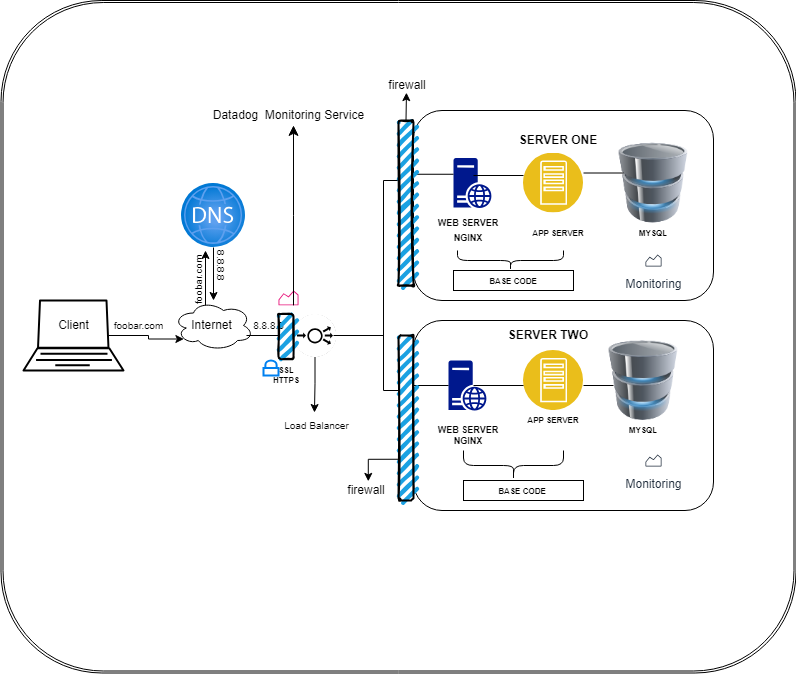

The diagram above was exported from draw.io. Its source (the exported page's mxGraphModel, read from the mxfile embedded in the PNG):
<mxGraphModel dx="1707" dy="522" grid="1" gridSize="15" guides="1" tooltips="1" connect="1" arrows="1" fold="1" page="1" pageScale="1" pageWidth="827" pageHeight="1169" math="0" shadow="0">
  <root>
    <mxCell id="0" />
    <mxCell id="1" parent="0" />
    <mxCell id="3QHAqcKYn6pp8wlmo1AD-1" value="" style="shape=ext;double=1;rounded=1;whiteSpace=wrap;html=1;" vertex="1" parent="1">
      <mxGeometry x="-22.5" y="30" width="795" height="672.5" as="geometry" />
    </mxCell>
    <mxCell id="Gq57gwzmnYodbS3m9qfv-1" value="" style="rounded=1;whiteSpace=wrap;html=1;labelBackgroundColor=none;" vertex="1" parent="1">
      <mxGeometry x="390" y="140" width="300" height="190" as="geometry" />
    </mxCell>
    <mxCell id="Gq57gwzmnYodbS3m9qfv-2" value="" style="rounded=0;whiteSpace=wrap;html=1;labelBackgroundColor=none;" vertex="1" parent="1">
      <mxGeometry x="430" y="300" width="120" height="20" as="geometry" />
    </mxCell>
    <mxCell id="Gq57gwzmnYodbS3m9qfv-3" value="BASE CODE" style="text;strokeColor=none;align=center;html=1;verticalAlign=middle;whiteSpace=wrap;rounded=0;fontSize=8;fontStyle=1;labelBackgroundColor=none;" vertex="1" parent="1">
      <mxGeometry x="455" y="310" width="70" as="geometry" />
    </mxCell>
    <mxCell id="Gq57gwzmnYodbS3m9qfv-4" value="SERVER ONE" style="text;strokeColor=none;align=center;html=1;verticalAlign=middle;whiteSpace=wrap;rounded=0;fontSize=12;fontStyle=1;labelBackgroundColor=none;" vertex="1" parent="1">
      <mxGeometry x="480" y="160" width="110" height="20" as="geometry" />
    </mxCell>
    <mxCell id="Gq57gwzmnYodbS3m9qfv-5" value="" style="rounded=1;whiteSpace=wrap;html=1;labelBackgroundColor=none;" vertex="1" parent="1">
      <mxGeometry x="390" y="350" width="300" height="190" as="geometry" />
    </mxCell>
    <mxCell id="Gq57gwzmnYodbS3m9qfv-6" value="" style="rounded=0;whiteSpace=wrap;html=1;labelBackgroundColor=none;" vertex="1" parent="1">
      <mxGeometry x="440" y="510" width="120" height="20" as="geometry" />
    </mxCell>
    <mxCell id="Gq57gwzmnYodbS3m9qfv-7" value="APP SERVER" style="text;strokeColor=none;align=center;html=1;verticalAlign=middle;whiteSpace=wrap;rounded=0;fontSize=8;fontStyle=1;labelBackgroundColor=none;" vertex="1" parent="1">
      <mxGeometry x="505" y="252.5" width="60" height="20" as="geometry" />
    </mxCell>
    <mxCell id="Gq57gwzmnYodbS3m9qfv-8" value="WEB SERVER" style="text;strokeColor=none;align=center;html=1;verticalAlign=middle;whiteSpace=wrap;rounded=0;fontSize=9;fontStyle=1;labelBackgroundColor=none;" vertex="1" parent="1">
      <mxGeometry x="410" y="242.5" width="70" height="20" as="geometry" />
    </mxCell>
    <mxCell id="Gq57gwzmnYodbS3m9qfv-9" value="NGINX" style="text;strokeColor=none;align=center;html=1;verticalAlign=middle;whiteSpace=wrap;rounded=0;fontSize=9;fontStyle=1;labelBackgroundColor=none;" vertex="1" parent="1">
      <mxGeometry x="420" y="259.5" width="50" height="17.5" as="geometry" />
    </mxCell>
    <mxCell id="Gq57gwzmnYodbS3m9qfv-10" value="MYSQL" style="text;strokeColor=none;align=center;html=1;verticalAlign=middle;whiteSpace=wrap;rounded=0;fontSize=8;fontStyle=1;labelBackgroundColor=none;" vertex="1" parent="1">
      <mxGeometry x="610" y="252.5" width="40" height="20" as="geometry" />
    </mxCell>
    <mxCell id="Gq57gwzmnYodbS3m9qfv-11" style="edgeStyle=orthogonalEdgeStyle;rounded=0;orthogonalLoop=1;jettySize=auto;html=1;exitX=0.4;exitY=0.1;exitDx=0;exitDy=0;exitPerimeter=0;labelBackgroundColor=none;fontColor=default;" edge="1" parent="1" source="Gq57gwzmnYodbS3m9qfv-12">
      <mxGeometry relative="1" as="geometry">
        <mxPoint x="182" y="280" as="targetPoint" />
      </mxGeometry>
    </mxCell>
    <mxCell id="Gq57gwzmnYodbS3m9qfv-12" value="" style="ellipse;shape=cloud;whiteSpace=wrap;html=1;labelBackgroundColor=none;" vertex="1" parent="1">
      <mxGeometry x="150" y="330" width="80" height="50" as="geometry" />
    </mxCell>
    <mxCell id="Gq57gwzmnYodbS3m9qfv-13" value="" style="verticalAlign=top;verticalLabelPosition=bottom;labelPosition=center;align=center;html=1;outlineConnect=0;gradientDirection=north;strokeWidth=2;shape=mxgraph.networks.laptop;labelBackgroundColor=none;" vertex="1" parent="1">
      <mxGeometry y="330" width="100" height="70" as="geometry" />
    </mxCell>
    <mxCell id="Gq57gwzmnYodbS3m9qfv-14" style="edgeStyle=orthogonalEdgeStyle;rounded=0;orthogonalLoop=1;jettySize=auto;html=1;labelBackgroundColor=none;fontColor=default;entryX=0.483;entryY=0.067;entryDx=0;entryDy=0;entryPerimeter=0;" edge="1" parent="1" source="Gq57gwzmnYodbS3m9qfv-15" target="Gq57gwzmnYodbS3m9qfv-31">
      <mxGeometry relative="1" as="geometry">
        <mxPoint x="291.5" y="430" as="targetPoint" />
      </mxGeometry>
    </mxCell>
    <mxCell id="Gq57gwzmnYodbS3m9qfv-15" value="" style="verticalLabelPosition=bottom;sketch=0;html=1;verticalAlign=top;align=center;points=[[0.145,0.145,0],[0.5,0,0],[0.855,0.145,0],[1,0.5,0],[0.855,0.855,0],[0.5,1,0],[0.145,0.855,0],[0,0.5,0]];pointerEvents=1;shape=mxgraph.cisco_safe.compositeIcon;bgIcon=ellipse;resIcon=mxgraph.cisco_safe.capability.load_balancer;labelBackgroundColor=none;" vertex="1" parent="1">
      <mxGeometry x="270" y="343.5" width="43" height="43" as="geometry" />
    </mxCell>
    <mxCell id="Gq57gwzmnYodbS3m9qfv-16" style="edgeStyle=orthogonalEdgeStyle;rounded=0;orthogonalLoop=1;jettySize=auto;html=1;labelBackgroundColor=none;fontColor=default;" edge="1" parent="1" source="Gq57gwzmnYodbS3m9qfv-17" target="Gq57gwzmnYodbS3m9qfv-12">
      <mxGeometry relative="1" as="geometry" />
    </mxCell>
    <mxCell id="Gq57gwzmnYodbS3m9qfv-17" value="" style="image;aspect=fixed;html=1;points=[];align=center;fontSize=12;image=img/lib/azure2/networking/DNS_Zones.svg;labelBackgroundColor=none;" vertex="1" parent="1">
      <mxGeometry x="158" y="213" width="64" height="64" as="geometry" />
    </mxCell>
    <mxCell id="Gq57gwzmnYodbS3m9qfv-18" value="" style="image;aspect=fixed;perimeter=ellipsePerimeter;html=1;align=center;shadow=0;dashed=0;labelBackgroundColor=none;fontSize=12;spacingTop=3;image=img/lib/ibm/applications/app_server.svg;" vertex="1" parent="1">
      <mxGeometry x="500" y="182.5" width="60" height="60" as="geometry" />
    </mxCell>
    <mxCell id="Gq57gwzmnYodbS3m9qfv-19" value="" style="image;html=1;image=img/lib/clip_art/computers/Database_128x128.png;labelBackgroundColor=none;" vertex="1" parent="1">
      <mxGeometry x="590" y="172.5" width="80" height="80" as="geometry" />
    </mxCell>
    <mxCell id="Gq57gwzmnYodbS3m9qfv-20" value="" style="image;html=1;image=img/lib/clip_art/computers/Database_128x128.png;labelBackgroundColor=none;" vertex="1" parent="1">
      <mxGeometry x="580" y="370" width="80" height="80" as="geometry" />
    </mxCell>
    <mxCell id="Gq57gwzmnYodbS3m9qfv-21" value="" style="image;aspect=fixed;perimeter=ellipsePerimeter;html=1;align=center;shadow=0;dashed=0;labelBackgroundColor=none;fontSize=12;spacingTop=3;image=img/lib/ibm/applications/app_server.svg;" vertex="1" parent="1">
      <mxGeometry x="500" y="380" width="60" height="60" as="geometry" />
    </mxCell>
    <mxCell id="Gq57gwzmnYodbS3m9qfv-22" value="" style="shape=partialRectangle;whiteSpace=wrap;html=1;bottom=1;right=1;left=1;top=0;fillColor=none;routingCenterX=-0.5;direction=south;labelBackgroundColor=none;" vertex="1" parent="1">
      <mxGeometry x="360" y="210" width="15" height="210" as="geometry" />
    </mxCell>
    <mxCell id="Gq57gwzmnYodbS3m9qfv-23" value="APP SERVER" style="text;strokeColor=none;align=center;html=1;verticalAlign=middle;whiteSpace=wrap;rounded=0;fontSize=8;fontStyle=1;labelBackgroundColor=none;" vertex="1" parent="1">
      <mxGeometry x="500" y="440" width="60" height="20" as="geometry" />
    </mxCell>
    <mxCell id="Gq57gwzmnYodbS3m9qfv-24" value="MYSQL" style="text;strokeColor=none;align=center;html=1;verticalAlign=middle;whiteSpace=wrap;rounded=0;fontSize=8;fontStyle=1;labelBackgroundColor=none;" vertex="1" parent="1">
      <mxGeometry x="600" y="450" width="40" height="20" as="geometry" />
    </mxCell>
    <mxCell id="Gq57gwzmnYodbS3m9qfv-25" value="WEB SERVER" style="text;strokeColor=none;align=center;html=1;verticalAlign=middle;whiteSpace=wrap;rounded=0;fontSize=9;fontStyle=1;labelBackgroundColor=none;" vertex="1" parent="1">
      <mxGeometry x="410" y="450" width="70" height="20" as="geometry" />
    </mxCell>
    <mxCell id="Gq57gwzmnYodbS3m9qfv-26" value="NGINX" style="text;strokeColor=none;align=center;html=1;verticalAlign=middle;whiteSpace=wrap;rounded=0;fontSize=9;fontStyle=1;labelBackgroundColor=none;" vertex="1" parent="1">
      <mxGeometry x="420" y="462.5" width="50" height="17.5" as="geometry" />
    </mxCell>
    <mxCell id="Gq57gwzmnYodbS3m9qfv-27" value="BASE CODE" style="text;strokeColor=none;align=center;html=1;verticalAlign=middle;whiteSpace=wrap;rounded=0;fontSize=8;fontStyle=1;labelBackgroundColor=none;" vertex="1" parent="1">
      <mxGeometry x="464" y="520" width="70" as="geometry" />
    </mxCell>
    <mxCell id="Gq57gwzmnYodbS3m9qfv-28" value="" style="line;strokeWidth=1;rotatable=0;dashed=0;labelPosition=right;align=left;verticalAlign=middle;spacingTop=0;spacingLeft=6;points=[];portConstraint=eastwest;labelBackgroundColor=none;" vertex="1" parent="1">
      <mxGeometry x="223" y="360" width="32" height="10" as="geometry" />
    </mxCell>
    <mxCell id="Gq57gwzmnYodbS3m9qfv-29" value="" style="line;strokeWidth=1;rotatable=0;dashed=0;labelPosition=right;align=left;verticalAlign=middle;spacingTop=0;spacingLeft=6;points=[];portConstraint=eastwest;labelBackgroundColor=none;" vertex="1" parent="1">
      <mxGeometry x="310" y="350" width="50" height="30" as="geometry" />
    </mxCell>
    <mxCell id="Gq57gwzmnYodbS3m9qfv-30" style="edgeStyle=orthogonalEdgeStyle;rounded=0;orthogonalLoop=1;jettySize=auto;html=1;exitX=0.85;exitY=0.5;exitDx=0;exitDy=0;exitPerimeter=0;entryX=0.13;entryY=0.77;entryDx=0;entryDy=0;entryPerimeter=0;labelBackgroundColor=none;fontColor=default;" edge="1" parent="1" source="Gq57gwzmnYodbS3m9qfv-13" target="Gq57gwzmnYodbS3m9qfv-12">
      <mxGeometry relative="1" as="geometry" />
    </mxCell>
    <mxCell id="Gq57gwzmnYodbS3m9qfv-31" value="Load Balancer" style="text;html=1;align=center;verticalAlign=middle;resizable=0;points=[];autosize=1;strokeColor=none;fillColor=none;labelBackgroundColor=none;fontSize=10;" vertex="1" parent="1">
      <mxGeometry x="247.5" y="440" width="90" height="30" as="geometry" />
    </mxCell>
    <mxCell id="Gq57gwzmnYodbS3m9qfv-32" value="Client" style="text;html=1;align=center;verticalAlign=middle;resizable=0;points=[];autosize=1;strokeColor=none;fillColor=none;labelBackgroundColor=none;" vertex="1" parent="1">
      <mxGeometry x="25" y="340" width="50" height="30" as="geometry" />
    </mxCell>
    <mxCell id="Gq57gwzmnYodbS3m9qfv-33" value="Internet" style="text;html=1;align=center;verticalAlign=middle;resizable=0;points=[];autosize=1;strokeColor=none;fillColor=none;labelBackgroundColor=none;" vertex="1" parent="1">
      <mxGeometry x="158" y="340" width="60" height="30" as="geometry" />
    </mxCell>
    <mxCell id="Gq57gwzmnYodbS3m9qfv-34" value="" style="sketch=0;aspect=fixed;pointerEvents=1;shadow=0;dashed=0;html=1;strokeColor=none;labelPosition=center;verticalLabelPosition=bottom;verticalAlign=top;align=center;fillColor=#00188D;shape=mxgraph.mscae.enterprise.web_server" vertex="1" parent="1">
      <mxGeometry x="430" y="187.5" width="38" height="50" as="geometry" />
    </mxCell>
    <mxCell id="Gq57gwzmnYodbS3m9qfv-35" value="" style="sketch=0;aspect=fixed;pointerEvents=1;shadow=0;dashed=0;html=1;strokeColor=none;labelPosition=center;verticalLabelPosition=bottom;verticalAlign=top;align=center;fillColor=#00188D;shape=mxgraph.mscae.enterprise.web_server" vertex="1" parent="1">
      <mxGeometry x="425" y="390" width="38" height="50" as="geometry" />
    </mxCell>
    <mxCell id="Gq57gwzmnYodbS3m9qfv-36" value="" style="shape=curlyBracket;whiteSpace=wrap;html=1;rounded=1;flipH=1;labelPosition=right;verticalLabelPosition=middle;align=left;verticalAlign=middle;direction=north;" vertex="1" parent="1">
      <mxGeometry x="440" y="480" width="100" height="30" as="geometry" />
    </mxCell>
    <mxCell id="Gq57gwzmnYodbS3m9qfv-37" value="" style="shape=curlyBracket;whiteSpace=wrap;html=1;rounded=1;flipH=1;labelPosition=right;verticalLabelPosition=middle;align=left;verticalAlign=middle;direction=north;" vertex="1" parent="1">
      <mxGeometry x="434" y="280" width="106" height="20" as="geometry" />
    </mxCell>
    <mxCell id="Gq57gwzmnYodbS3m9qfv-38" value="foobar.com" style="text;html=1;align=center;verticalAlign=middle;resizable=0;points=[];autosize=1;strokeColor=none;fillColor=none;fontSize=10;" vertex="1" parent="1">
      <mxGeometry x="80" y="340" width="70" height="30" as="geometry" />
    </mxCell>
    <mxCell id="Gq57gwzmnYodbS3m9qfv-39" value="SERVER TWO" style="text;strokeColor=none;align=center;html=1;verticalAlign=middle;whiteSpace=wrap;rounded=0;fontSize=12;fontStyle=1;labelBackgroundColor=none;" vertex="1" parent="1">
      <mxGeometry x="470" y="355" width="110" height="20" as="geometry" />
    </mxCell>
    <mxCell id="Gq57gwzmnYodbS3m9qfv-40" value="foobar.com" style="text;html=1;align=center;verticalAlign=middle;resizable=0;points=[];autosize=1;strokeColor=none;fillColor=none;fontSize=10;rotation=270;" vertex="1" parent="1">
      <mxGeometry x="140" y="295" width="70" height="30" as="geometry" />
    </mxCell>
    <mxCell id="Gq57gwzmnYodbS3m9qfv-41" value="8.8.8.8" style="text;html=1;align=center;verticalAlign=middle;resizable=0;points=[];autosize=1;strokeColor=none;fillColor=none;fontSize=10;" vertex="1" parent="1">
      <mxGeometry x="220" y="340" width="50" height="30" as="geometry" />
    </mxCell>
    <mxCell id="Gq57gwzmnYodbS3m9qfv-42" value="8.8.8.8" style="text;html=1;align=center;verticalAlign=middle;resizable=0;points=[];autosize=1;strokeColor=none;fillColor=none;fontSize=10;rotation=90;" vertex="1" parent="1">
      <mxGeometry x="173" y="280" width="50" height="30" as="geometry" />
    </mxCell>
    <mxCell id="Gq57gwzmnYodbS3m9qfv-43" value="" style="line;strokeWidth=1;rotatable=0;dashed=0;labelPosition=right;align=left;verticalAlign=middle;spacingTop=0;spacingLeft=6;points=[];portConstraint=eastwest;labelBackgroundColor=none;" vertex="1" parent="1">
      <mxGeometry x="560" y="400" width="30" height="30" as="geometry" />
    </mxCell>
    <mxCell id="Gq57gwzmnYodbS3m9qfv-44" value="" style="line;strokeWidth=1;rotatable=0;dashed=0;labelPosition=right;align=left;verticalAlign=middle;spacingTop=0;spacingLeft=6;points=[];portConstraint=eastwest;labelBackgroundColor=none;" vertex="1" parent="1">
      <mxGeometry x="390" y="187.5" width="40" height="32.5" as="geometry" />
    </mxCell>
    <mxCell id="Gq57gwzmnYodbS3m9qfv-45" value="" style="line;strokeWidth=1;rotatable=0;dashed=0;labelPosition=right;align=left;verticalAlign=middle;spacingTop=0;spacingLeft=6;points=[];portConstraint=eastwest;labelBackgroundColor=none;" vertex="1" parent="1">
      <mxGeometry x="450" y="190" width="50" height="30" as="geometry" />
    </mxCell>
    <mxCell id="Gq57gwzmnYodbS3m9qfv-46" value="" style="line;strokeWidth=1;rotatable=0;dashed=0;labelPosition=right;align=left;verticalAlign=middle;spacingTop=0;spacingLeft=6;points=[];portConstraint=eastwest;labelBackgroundColor=none;" vertex="1" parent="1">
      <mxGeometry x="560" y="187.5" width="40" height="30" as="geometry" />
    </mxCell>
    <mxCell id="Gq57gwzmnYodbS3m9qfv-47" value="" style="line;strokeWidth=1;rotatable=0;dashed=0;labelPosition=right;align=left;verticalAlign=middle;spacingTop=0;spacingLeft=6;points=[];portConstraint=eastwest;labelBackgroundColor=none;" vertex="1" parent="1">
      <mxGeometry x="390" y="400" width="35" height="30" as="geometry" />
    </mxCell>
    <mxCell id="Gq57gwzmnYodbS3m9qfv-48" value="" style="line;strokeWidth=1;rotatable=0;dashed=0;labelPosition=right;align=left;verticalAlign=middle;spacingTop=0;spacingLeft=6;points=[];portConstraint=eastwest;labelBackgroundColor=none;" vertex="1" parent="1">
      <mxGeometry x="450" y="400" width="50" height="30" as="geometry" />
    </mxCell>
    <mxCell id="Gq57gwzmnYodbS3m9qfv-49" value="" style="rounded=1;whiteSpace=wrap;html=1;strokeWidth=2;fillWeight=4;hachureGap=8;hachureAngle=45;fillColor=#1ba1e2;sketch=1;direction=south;" vertex="1" parent="1">
      <mxGeometry x="375" y="150" width="15" height="165" as="geometry" />
    </mxCell>
    <mxCell id="Gq57gwzmnYodbS3m9qfv-50" value="" style="rounded=1;whiteSpace=wrap;html=1;strokeWidth=2;fillWeight=4;hachureGap=8;hachureAngle=45;fillColor=#1ba1e2;sketch=1;direction=south;" vertex="1" parent="1">
      <mxGeometry x="375" y="365" width="15" height="165" as="geometry" />
    </mxCell>
    <mxCell id="Gq57gwzmnYodbS3m9qfv-54" style="edgeStyle=orthogonalEdgeStyle;rounded=0;orthogonalLoop=1;jettySize=auto;html=1;exitX=0;exitY=0.5;exitDx=0;exitDy=0;entryX=0.51;entryY=0.137;entryDx=0;entryDy=0;entryPerimeter=0;" edge="1" parent="1" source="Gq57gwzmnYodbS3m9qfv-49" target="3QHAqcKYn6pp8wlmo1AD-1">
      <mxGeometry relative="1" as="geometry" />
    </mxCell>
    <mxCell id="Gq57gwzmnYodbS3m9qfv-55" value="firewall" style="text;strokeColor=none;align=center;fillColor=none;html=1;verticalAlign=middle;whiteSpace=wrap;rounded=0;" vertex="1" parent="1">
      <mxGeometry x="354" y="105" width="60" height="20" as="geometry" />
    </mxCell>
    <mxCell id="Gq57gwzmnYodbS3m9qfv-58" style="edgeStyle=orthogonalEdgeStyle;rounded=0;orthogonalLoop=1;jettySize=auto;html=1;exitX=0.75;exitY=1;exitDx=0;exitDy=0;entryX=0.462;entryY=0.715;entryDx=0;entryDy=0;entryPerimeter=0;" edge="1" parent="1" source="Gq57gwzmnYodbS3m9qfv-50" target="3QHAqcKYn6pp8wlmo1AD-1">
      <mxGeometry relative="1" as="geometry" />
    </mxCell>
    <mxCell id="Gq57gwzmnYodbS3m9qfv-60" value="firewall" style="text;strokeColor=none;align=center;fillColor=none;html=1;verticalAlign=middle;whiteSpace=wrap;rounded=0;" vertex="1" parent="1">
      <mxGeometry x="313" y="510" width="60" height="20" as="geometry" />
    </mxCell>
    <mxCell id="Gq57gwzmnYodbS3m9qfv-62" value="" style="rounded=1;whiteSpace=wrap;html=1;strokeWidth=2;fillWeight=4;hachureGap=8;hachureAngle=45;fillColor=#1ba1e2;sketch=1;direction=south;" vertex="1" parent="1">
      <mxGeometry x="255" y="343.5" width="15" height="45" as="geometry" />
    </mxCell>
    <mxCell id="Gq57gwzmnYodbS3m9qfv-64" value="" style="html=1;verticalLabelPosition=bottom;align=center;labelBackgroundColor=#ffffff;verticalAlign=top;strokeWidth=2;strokeColor=#0080F0;shadow=0;dashed=0;shape=mxgraph.ios7.icons.locked;" vertex="1" parent="1">
      <mxGeometry x="240" y="390" width="15" height="15" as="geometry" />
    </mxCell>
    <mxCell id="Gq57gwzmnYodbS3m9qfv-66" value="SSL&lt;br style=&quot;font-size: 8px;&quot;&gt;HTTPS" style="text;strokeColor=none;align=center;fillColor=none;html=1;verticalAlign=middle;whiteSpace=wrap;rounded=0;fontSize=8;fontStyle=1" vertex="1" parent="1">
      <mxGeometry x="232.5" y="390" width="60" height="30" as="geometry" />
    </mxCell>
    <mxCell id="Gq57gwzmnYodbS3m9qfv-67" value="Monitoring" style="sketch=0;outlineConnect=0;fontColor=#232F3E;gradientColor=none;strokeColor=#232F3E;fillColor=#ffffff;dashed=0;verticalLabelPosition=bottom;verticalAlign=top;align=center;html=1;fontSize=12;fontStyle=0;aspect=fixed;shape=mxgraph.aws4.resourceIcon;resIcon=mxgraph.aws4.monitoring;" vertex="1" parent="1">
      <mxGeometry x="620" y="480" width="20" height="20" as="geometry" />
    </mxCell>
    <mxCell id="Gq57gwzmnYodbS3m9qfv-69" value="Monitoring" style="sketch=0;outlineConnect=0;fontColor=#232F3E;gradientColor=none;strokeColor=#232F3E;fillColor=#ffffff;dashed=0;verticalLabelPosition=bottom;verticalAlign=top;align=center;html=1;fontSize=12;fontStyle=0;aspect=fixed;shape=mxgraph.aws4.resourceIcon;resIcon=mxgraph.aws4.monitoring;" vertex="1" parent="1">
      <mxGeometry x="620" y="280" width="20" height="20" as="geometry" />
    </mxCell>
    <mxCell id="Gq57gwzmnYodbS3m9qfv-71" value="" style="sketch=0;outlineConnect=0;fontColor=#232F3E;gradientColor=none;fillColor=#E7157B;strokeColor=none;dashed=0;verticalLabelPosition=bottom;verticalAlign=top;align=center;html=1;fontSize=12;fontStyle=0;aspect=fixed;pointerEvents=1;shape=mxgraph.aws4.monitoring;" vertex="1" parent="1">
      <mxGeometry x="255" y="320" width="20" height="14.87" as="geometry" />
    </mxCell>
    <mxCell id="Gq57gwzmnYodbS3m9qfv-73" value="" style="edgeStyle=elbowEdgeStyle;elbow=vertical;endArrow=classic;html=1;curved=0;rounded=0;endSize=8;startSize=8;" edge="1" parent="1">
      <mxGeometry width="50" height="50" relative="1" as="geometry">
        <mxPoint x="270" y="334.87" as="sourcePoint" />
        <mxPoint x="270" y="154.87" as="targetPoint" />
        <Array as="points">
          <mxPoint x="255" y="244.87" />
        </Array>
      </mxGeometry>
    </mxCell>
    <mxCell id="Gq57gwzmnYodbS3m9qfv-76" value="Datadog&amp;nbsp; Monitoring Service" style="text;strokeColor=none;align=center;fillColor=none;html=1;verticalAlign=middle;whiteSpace=wrap;rounded=0;" vertex="1" parent="1">
      <mxGeometry x="182.5" y="130" width="165" height="30" as="geometry" />
    </mxCell>
  </root>
</mxGraphModel>